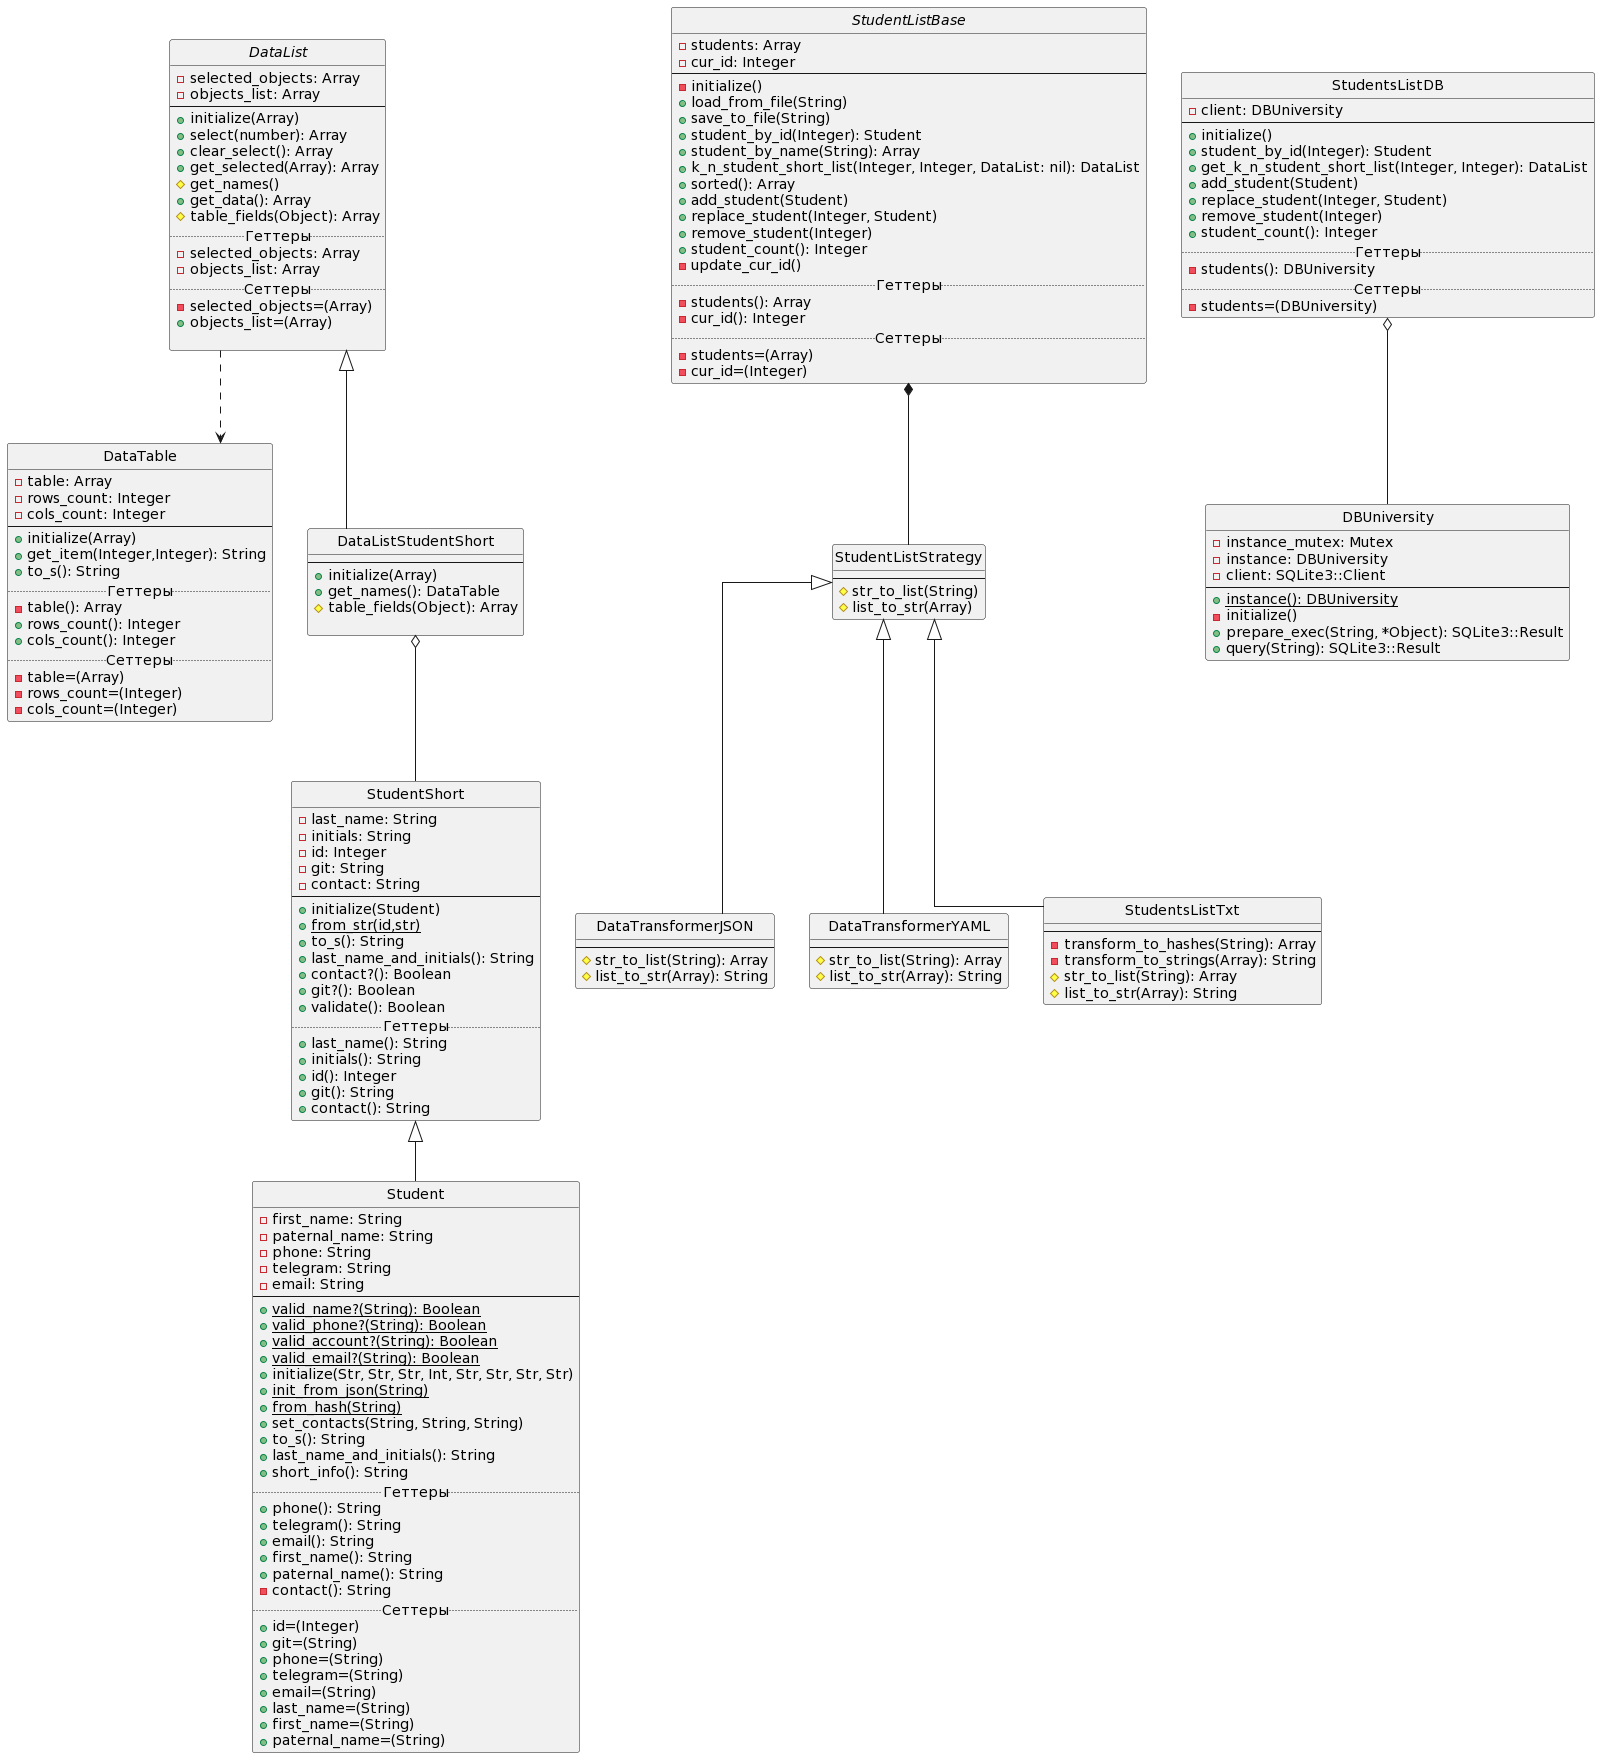

The diagram above was rendered by PlantUML. Its source (embedded in the PNG):
@startuml
'https://plantuml.com/class-diagram
 hide circle
 skinparam linetype ortho

class StudentShort
{
    -last_name: String
    -initials: String
    -id: Integer
    -git: String
    -contact: String
--
    +initialize(Student)
    +{static}from_str(id,str)
    +to_s(): String
    +last_name_and_initials(): String
    +contact?(): Boolean
    +git?(): Boolean
    +validate(): Boolean
.. Геттеры ..
    +last_name(): String
    +initials(): String
    +id(): Integer
    +git(): String
    +contact(): String
}

class Student extends StudentShort {
    -first_name: String
    -paternal_name: String
    -phone: String
    -telegram: String
    -email: String
--
    +{static}valid_name?(String): Boolean
    +{static}valid_phone?(String): Boolean
    +{static}valid_account?(String): Boolean
    +{static}valid_email?(String): Boolean
    +initialize(Str, Str, Str, Int, Str, Str, Str, Str)
    +{static}init_from_json(String)
    +{static}from_hash(String)
    +set_contacts(String, String, String)
    +to_s(): String
    +last_name_and_initials(): String
    +short_info(): String
    .. Геттеры ..
    +phone(): String
    +telegram(): String
    +email(): String
    +first_name(): String
    +paternal_name(): String
    -contact(): String
    .. Сеттеры ..
    +id=(Integer)
    +git=(String)
    +phone=(String)
    +telegram=(String)
    +email=(String)
    +last_name=(String)
    +first_name=(String)
    +paternal_name=(String)
}

abstract class DataList
{
    -selected_objects: Array
    -objects_list: Array
--
    +initialize(Array)
    +select(number): Array
    +clear_select(): Array
    +get_selected(Array): Array
    #get_names()
    +get_data(): Array
    #table_fields(Object): Array
    ..Геттеры..
    -selected_objects: Array
    -objects_list: Array
    ..Сеттеры..
    -selected_objects=(Array)
    +objects_list=(Array)

}
class DataTable
{
    -table: Array
    -rows_count: Integer
    -cols_count: Integer
--
    +initialize(Array)
    +get_item(Integer,Integer): String
    +to_s(): String
    ..Геттеры..
    -table(): Array
    +rows_count(): Integer
    +cols_count(): Integer
    ..Сеттеры..
    -table=(Array)
    -rows_count=(Integer)
    -cols_count=(Integer)
}

class DataListStudentShort extends DataList{
     --
     +initialize(Array)
     +get_names(): DataTable
    #table_fields(Object): Array

 }


abstract class StudentListBase {
     -students: Array
     -cur_id: Integer
     --
     -initialize()
     +load_from_file(String)
     +save_to_file(String)
     +student_by_id(Integer): Student
     +student_by_name(String): Array
     +k_n_student_short_list(Integer, Integer, DataList: nil): DataList
     +sorted(): Array
     +add_student(Student)
     +replace_student(Integer, Student)
     +remove_student(Integer)
     +student_count(): Integer
     -update_cur_id()
     .. Геттеры ..
     -students(): Array
     -cur_id(): Integer
     .. Сеттеры ..
     -students=(Array)
     -cur_id=(Integer)
 }

class StudentListStrategy {
    --
    #str_to_list(String)
    #list_to_str(Array)
}

class DataTransformerJSON extends StudentListStrategy {
    --
    #str_to_list(String): Array
    #list_to_str(Array): String
}

class DataTransformerYAML extends StudentListStrategy {
    --
    #str_to_list(String): Array
    #list_to_str(Array): String
}

 class StudentsListTxt extends StudentListStrategy {
     --
     -transform_to_hashes(String): Array
     -transform_to_strings(Array): String
     #str_to_list(String): Array
     #list_to_str(Array): String
 }
class DBUniversity {
     -instance_mutex: Mutex
     -instance: DBUniversity
     -client: SQLite3::Client
     --
     +{static}instance(): DBUniversity
     -initialize()
     +prepare_exec(String, *Object): SQLite3::Result
     +query(String): SQLite3::Result
 }
class StudentsListDB {
     -client: DBUniversity
     --
     +initialize()
     +student_by_id(Integer): Student
     +get_k_n_student_short_list(Integer, Integer): DataList
     +add_student(Student)
     +replace_student(Integer, Student)
     +remove_student(Integer)
     +student_count(): Integer
     .. Геттеры ..
     -students(): DBUniversity
     .. Сеттеры ..
     -students=(DBUniversity)
 }
DataList ..> DataTable
StudentListBase *-- StudentListStrategy
DataListStudentShort o-- StudentShort
StudentsListDB o-- DBUniversity
@enduml